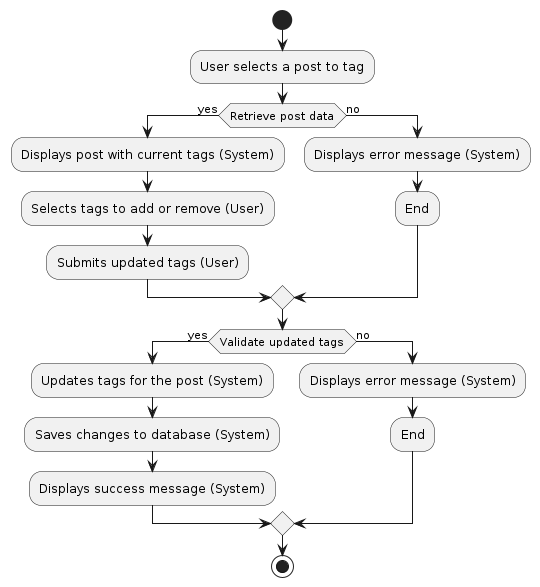

The diagram above was rendered by PlantUML. Its source (embedded in the PNG):
@startuml
start

:User selects a post to tag;

if (Retrieve post data) then (yes)
  :Displays post with current tags (System);
  :Selects tags to add or remove (User);
  :Submits updated tags (User);
else (no)
  :Displays error message (System);
  :End;
endif

if (Validate updated tags) then (yes)
  :Updates tags for the post (System);
  :Saves changes to database (System);
  :Displays success message (System);
else (no)
  :Displays error message (System);
  :End;
endif

stop
@enduml